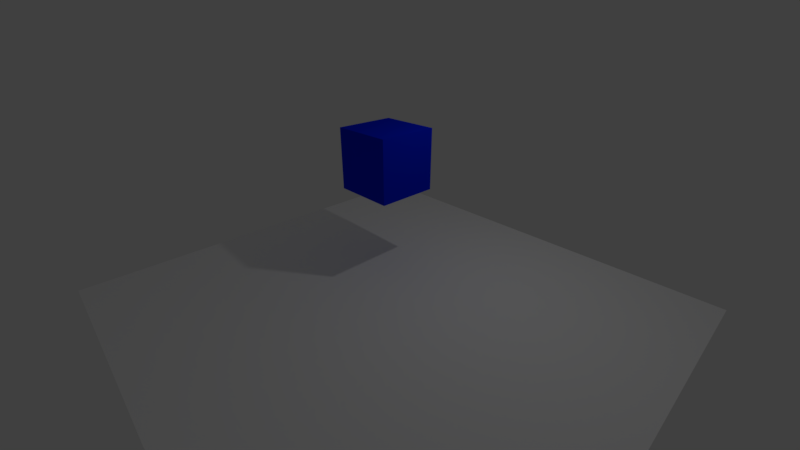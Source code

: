 # Source: reflection.blend  (saved by Blender 2.78.0; exported with 4.5.12 LTS)
import bpy
from mathutils import Matrix  # noqa: F401  (used for matrix-valued properties, if any)

bpy.ops.wm.read_factory_settings(use_empty=True)
scene = bpy.context.scene
scene.name = 'Scene'

# ---- collections
col_collection_1 = bpy.data.collections.new('Collection 1'); scene.collection.children.link(col_collection_1)

# ---- materials (node trees are filled in below, after node groups)
mat_material_007 = bpy.data.materials.new('Material.007')
mat_material_007.alpha_threshold = 0.0
mat_material_007.use_transparent_shadow = False
mat_material_007.diffuse_color = (0.0, 0.01691, 0.8, 1.0)
mat_material_007.roughness = 0.5
mat_material_006 = bpy.data.materials.new('Material.006')
mat_material_006.alpha_threshold = 0.0
mat_material_006.use_transparent_shadow = False
mat_material_006.diffuse_color = (1.0, 1.0, 1.0, 1.0)
mat_material_006.roughness = 0.5

# ---- material node trees

# ---- world
world_world = bpy.data.worlds.new('World'); scene.world = world_world
world_world.color = (0.05088, 0.05088, 0.05088)
world_world.use_sun_shadow = False
world_world.sun_shadow_jitter_overblur = 0.0
world_world.cycles.sampling_method = 'MANUAL'

# ---- cameras
cam_camera = bpy.data.cameras.new('Camera')
cam_camera.clip_end = 100.0
cam_camera.lens = 16.51
cam_camera.sensor_width = 32.0
cam_camera.sensor_height = 18.0
cam_camera.ortho_scale = 7.314
cam_camera.dof.focus_distance = 0.0
cam_camera.dof.aperture_fstop = 128.0

# ---- lights
light_lamp = bpy.data.lights.new('Lamp', 'POINT')
light_lamp.transmission_factor = 0.0
light_lamp.cutoff_distance = 30.0
light_lamp.energy = 100.0
light_lamp.shadow_buffer_clip_start = 1.001
light_lamp.shadow_soft_size = 0.1
light_lamp.shadow_maximum_resolution = 0.006
light_lamp.use_absolute_resolution = True

# ---- meshes
me_cube_002 = bpy.data.meshes.new('Cube.002')
me_cube_002.from_pydata([(-1.0, -1.0, -1.0), (-1.0, -1.0, 1.0), (-1.0, 1.0, -1.0), (-1.0, 1.0, 1.0), (1.0, -1.0, -1.0), (1.0, -1.0, 1.0), (1.0, 1.0, -1.0), (1.0, 1.0, 1.0)], [], [(0, 1, 3, 2), (2, 3, 7, 6), (6, 7, 5, 4), (4, 5, 1, 0), (2, 6, 4, 0), (7, 3, 1, 5)])
me_cube_002.materials.append(mat_material_007)
me_cube_002.use_remesh_preserve_volume = False
me_cube_002.use_remesh_preserve_attributes = False
me_cube_002.use_mirror_vertex_groups = False
me_cube_002.update()
me_plane = bpy.data.meshes.new('Plane')
me_plane.from_pydata([(-1.0, -1.0, 0.0), (1.0, -1.0, 0.0), (-1.0, 1.0, 0.0), (1.0, 1.0, 0.0)], [], [(0, 1, 3, 2)])
me_plane.materials.append(mat_material_006)
me_plane.use_remesh_preserve_volume = False
me_plane.use_remesh_preserve_attributes = False
me_plane.use_mirror_vertex_groups = False
me_plane.update()

# ---- objects
ob_cube = bpy.data.objects.new('Cube', me_cube_002)
ob_plane = bpy.data.objects.new('Plane', me_plane)
ob_lamp = bpy.data.objects.new('Lamp', light_lamp)
ob_camera = bpy.data.objects.new('Camera', cam_camera)

# ---- transforms, parenting, visibility, modifiers, constraints
ob_cube.location = (0.1192, -0.1542, 1.381)
ob_cube.lineart.crease_threshold = 0.0
ob_plane.location = (1.949, -1.66, -2.342)
ob_plane.scale = (7.16, 6.88, 1.0)
ob_plane.lineart.crease_threshold = 0.0
ob_lamp.location = (4.076, 1.005, 5.904)
ob_lamp.rotation_euler = (0.6503, 0.05522, 1.866)
ob_lamp.lock_rotations_4d = False
ob_lamp.empty_display_type = 'ARROWS'
ob_lamp.color = (0.0, 0.0, 0.0, 0.0)
ob_lamp.lineart.crease_threshold = 0.0
ob_camera.location = (9.618, -8.516, 5.344)
ob_camera.rotation_euler = (1.109, 0.0, 0.8149)
ob_camera.lock_rotations_4d = False
ob_camera.empty_display_type = 'ARROWS'
ob_camera.color = (0.0, 0.0, 0.0, 0.0)
ob_camera.display_type = 'WIRE'
ob_camera.lineart.crease_threshold = 0.0

# ---- collection membership
col_collection_1.objects.link(ob_cube)
col_collection_1.objects.link(ob_plane)
col_collection_1.objects.link(ob_lamp)
col_collection_1.objects.link(ob_camera)

# ---- scene / render settings (as saved in the file)
scene.camera = ob_camera
scene.frame_start = 1; scene.frame_end = 250; scene.frame_set(2)
scene.render.engine = 'BLENDER_EEVEE_NEXT'
scene.render.resolution_percentage = 50
scene.render.dither_intensity = 0.0
scene.cycles.use_denoising = False
scene.cycles.samples = 128
scene.cycles.sampling_pattern = 'TABULATED_SOBOL'
scene.cycles.light_sampling_threshold = 0.0
scene.cycles.use_adaptive_sampling = False
scene.cycles.use_light_tree = False
scene.cycles.blur_glossy = 0.0
scene.cycles.sample_clamp_indirect = 0.0
scene.view_settings.view_transform = 'Standard'
bpy.context.view_layer.update()
